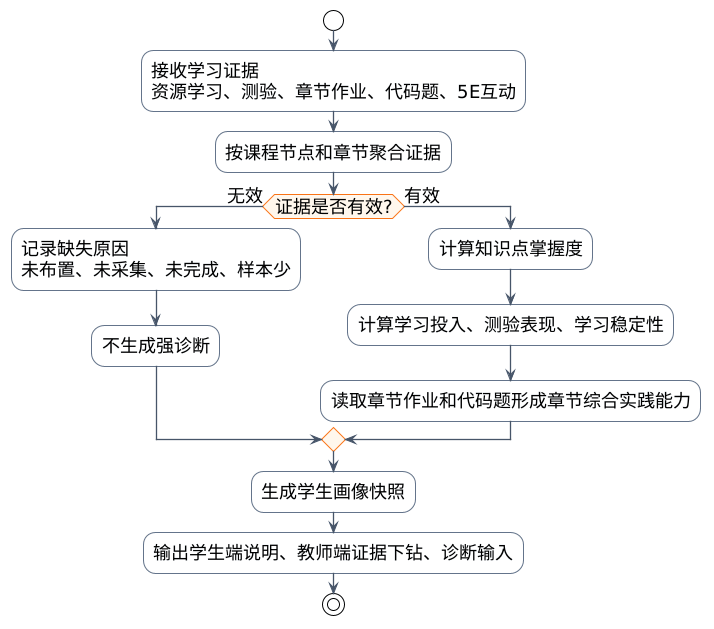

The diagram above was rendered by PlantUML. Its source (embedded in the PNG):
@startuml
!theme plain
skinparam backgroundColor white
skinparam shadowing false
skinparam defaultFontName "Microsoft YaHei"
skinparam defaultFontSize 18
skinparam ArrowColor #475569
skinparam ArrowThickness 1.3
skinparam rectangle {
  RoundCorner 14
  BorderThickness 1.2
}
skinparam component {
  BorderThickness 1.2
}
skinparam database {
  BorderColor #64748B
  BackgroundColor #F8FAFC
}
skinparam activity {
  BorderColor #64748B
  BackgroundColor #F8FAFC
  DiamondBorderColor #F97316
  DiamondBackgroundColor #FFF7ED
}
skinparam partition {
  BorderColor #CBD5E1
  BackgroundColor #FFFFFF
}
skinparam note {
  BorderColor #94A3B8
  BackgroundColor #F8FAFC
}

start
:接收学习证据\n资源学习、测验、章节作业、代码题、5E互动;
:按课程节点和章节聚合证据;
if (证据是否有效?) then (无效)
  :记录缺失原因\n未布置、未采集、未完成、样本少;
  :不生成强诊断;
else (有效)
  :计算知识点掌握度;
  :计算学习投入、测验表现、学习稳定性;
  :读取章节作业和代码题形成章节综合实践能力;
endif
:生成学生画像快照;
:输出学生端说明、教师端证据下钻、诊断输入;
stop
@enduml